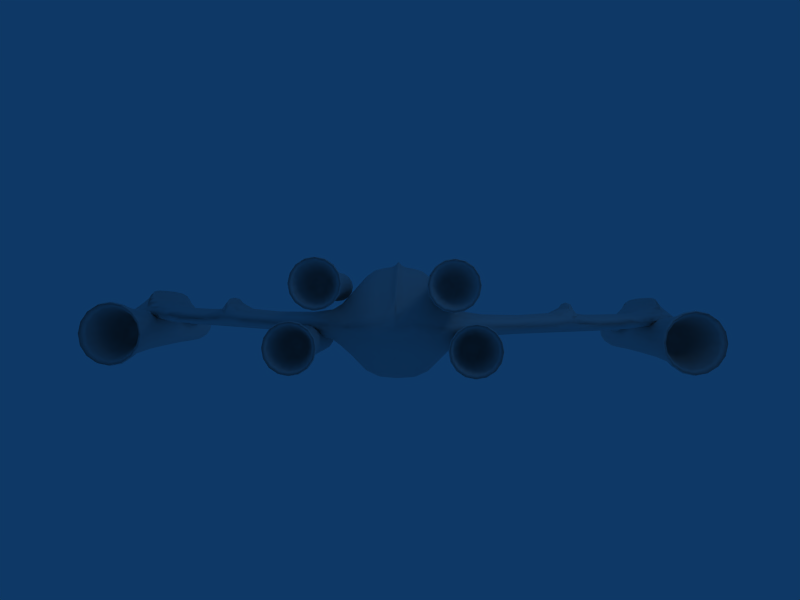 # Source: gleiter_D.blend  (saved by Blender 2.49.2; exported with 4.5.12 LTS)
import bpy
from mathutils import Matrix  # noqa: F401  (used for matrix-valued properties, if any)

bpy.ops.wm.read_factory_settings(use_empty=True)
scene = bpy.context.scene
scene.name = 'Scene'

# ---- collections
col_collection_1 = bpy.data.collections.new('Collection 1'); scene.collection.children.link(col_collection_1)
col_collection_2 = bpy.data.collections.new('Collection 2'); scene.collection.children.link(col_collection_2)
col_collection_2.hide_render = True
col_collection_2.hide_viewport = True

# ---- materials (node trees are filled in below, after node groups)
mat_material = bpy.data.materials.new('Material')
mat_material.alpha_threshold = 0.0
mat_material.roughness = 0.5
mat_material.line_color = (0.0, 0.0, 0.0, 1.0)

# ---- material node trees

# ---- world
world_world = bpy.data.worlds.new('World'); scene.world = world_world
world_world.color = (0.05656, 0.2208, 0.4)
world_world.use_sun_shadow = False
world_world.sun_shadow_jitter_overblur = 0.0
world_world.cycles.sampling_method = 'MANUAL'
world_world.cycles.sample_map_resolution = 256

# ---- cameras
cam_camera = bpy.data.cameras.new('Camera')
cam_camera.passepartout_alpha = 0.2
cam_camera.clip_end = 100.0
cam_camera.lens = 35.0
cam_camera.ortho_scale = 7.314
cam_camera.show_passepartout = False
cam_camera.show_safe_areas = True
cam_camera.dof.focus_distance = 0.0
cam_camera.dof.aperture_fstop = 128.0

# ---- lights
light_spot_004 = bpy.data.lights.new('Spot.004', 'POINT')
light_spot_004.transmission_factor = 0.0
light_spot_004.cutoff_distance = 30.0
light_spot_004.energy = 100.0
light_spot_004.shadow_buffer_clip_start = 1.001
light_spot_004.shadow_soft_size = 1.0
light_spot_004.shadow_maximum_resolution = 0.006
light_spot_004.use_absolute_resolution = True
light_spot_004.cycles.use_multiple_importance_sampling = False
light_spot_001 = bpy.data.lights.new('Spot.001', 'POINT')
light_spot_001.transmission_factor = 0.0
light_spot_001.cutoff_distance = 30.0
light_spot_001.energy = 100.0
light_spot_001.shadow_buffer_clip_start = 1.001
light_spot_001.shadow_soft_size = 1.0
light_spot_001.shadow_maximum_resolution = 0.006
light_spot_001.use_absolute_resolution = True
light_spot_001.cycles.use_multiple_importance_sampling = False
light_spot = bpy.data.lights.new('Spot', 'POINT')
light_spot.transmission_factor = 0.0
light_spot.cutoff_distance = 30.0
light_spot.energy = 100.0
light_spot.shadow_buffer_clip_start = 1.001
light_spot.shadow_soft_size = 1.0
light_spot.shadow_maximum_resolution = 0.006
light_spot.use_absolute_resolution = True
light_spot.cycles.use_multiple_importance_sampling = False
light_spot_003 = bpy.data.lights.new('Spot.003', 'POINT')
light_spot_003.transmission_factor = 0.0
light_spot_003.cutoff_distance = 30.0
light_spot_003.energy = 100.0
light_spot_003.shadow_buffer_clip_start = 1.001
light_spot_003.shadow_soft_size = 1.0
light_spot_003.shadow_maximum_resolution = 0.006
light_spot_003.use_absolute_resolution = True
light_spot_003.cycles.use_multiple_importance_sampling = False
light_spot_002 = bpy.data.lights.new('Spot.002', 'POINT')
light_spot_002.transmission_factor = 0.0
light_spot_002.cutoff_distance = 30.0
light_spot_002.energy = 100.0
light_spot_002.shadow_buffer_clip_start = 1.001
light_spot_002.shadow_soft_size = 1.0
light_spot_002.shadow_maximum_resolution = 0.006
light_spot_002.use_absolute_resolution = True
light_spot_002.cycles.use_multiple_importance_sampling = False

# ---- meshes
me_cube_006 = bpy.data.meshes.new('Cube.006')
me_cube_006.from_pydata([(1.596, -1.792, 0.6255), (1.687, -1.792, 0.4052), (1.596, -1.792, 0.185), (1.375, -1.792, 0.09378), (1.155, -1.792, 0.185), (1.064, -1.792, 0.4052), (1.155, -1.792, 0.6255), (1.375, -1.792, 0.7167), (1.375, -2.298, 0.6926), (1.172, -2.298, 0.6084), (1.088, -2.298, 0.4052), (1.172, -2.298, 0.2021), (1.375, -2.298, 0.1179), (1.579, -2.298, 0.2021), (1.663, -2.298, 0.4052), (1.579, -2.298, 0.6084), (1.584, -3.558, 0.6135), (1.67, -3.558, 0.4052), (1.584, -3.558, 0.197), (1.375, -3.558, 0.1108), (1.167, -3.558, 0.197), (1.081, -3.558, 0.4052), (1.167, -3.558, 0.6135), (1.375, -3.558, 0.6997), (1.375, -4.918, 0.7157), (1.156, -4.918, 0.6248), (1.065, -4.918, 0.4053), (1.156, -4.918, 0.1858), (1.375, -4.918, 0.0949), (1.595, -4.918, 0.1858), (1.686, -4.918, 0.4053), (1.595, -4.918, 0.6248), (1.717, -5.473, 0.7473), (1.859, -5.473, 0.4053), (1.717, -5.473, 0.0633), (1.375, -5.473, -0.07835), (1.033, -5.473, 0.0633), (0.8918, -5.473, 0.4053), (1.033, -5.473, 0.7473), (1.375, -5.473, 0.8889), (1.375, -5.448, 0.7758), (1.114, -5.448, 0.6672), (1.005, -5.448, 0.4053), (1.114, -5.448, 0.1433), (1.375, -5.448, 0.03482), (1.637, -5.448, 0.1433), (1.746, -5.448, 0.4053), (1.637, -5.448, 0.6672), (1.521, -4.533, 0.5508), (1.581, -4.533, 0.4053), (1.521, -4.533, 0.2598), (1.375, -4.533, 0.1995), (1.23, -4.533, 0.2598), (1.17, -4.533, 0.4053), (1.23, -4.533, 0.5508), (1.375, -4.533, 0.6111), (1.375, -4.533, 0.4053), (1.556, -1.417, 0.5862), (1.631, -1.417, 0.4052), (1.556, -1.417, 0.2243), (1.375, -1.417, 0.1494), (1.195, -1.417, 0.2243), (1.12, -1.417, 0.4052), (1.195, -1.417, 0.5862), (1.375, -1.417, 0.6611), (1.375, -1.207, 0.4001), (-1.278, -1.207, 0.4022), (-1.278, -1.417, 0.6632), (-1.459, -1.417, 0.5883), (-1.534, -1.417, 0.4074), (-1.459, -1.417, 0.2265), (-1.278, -1.417, 0.1515), (-1.097, -1.417, 0.2265), (-1.022, -1.417, 0.4074), (-1.097, -1.417, 0.5883), (-1.278, -4.533, 0.4074), (-1.278, -4.533, 0.6132), (-1.424, -4.533, 0.5529), (-1.484, -4.533, 0.4074), (-1.424, -4.533, 0.2619), (-1.278, -4.533, 0.2016), (-1.133, -4.533, 0.2619), (-1.072, -4.533, 0.4074), (-1.133, -4.533, 0.5529), (-1.016, -5.448, 0.6694), (-0.9076, -5.448, 0.4074), (-1.016, -5.448, 0.1455), (-1.278, -5.448, 0.03695), (-1.54, -5.448, 0.1455), (-1.649, -5.448, 0.4074), (-1.54, -5.448, 0.6694), (-1.278, -5.448, 0.7779), (-1.278, -5.473, 0.8911), (-1.62, -5.473, 0.7494), (-1.762, -5.473, 0.4074), (-1.62, -5.473, 0.06543), (-1.278, -5.473, -0.07623), (-0.9361, -5.473, 0.06543), (-0.7944, -5.473, 0.4074), (-0.9361, -5.473, 0.7494), (-1.059, -4.918, 0.6269), (-0.9677, -4.918, 0.4074), (-1.059, -4.918, 0.1879), (-1.278, -4.918, 0.09702), (-1.498, -4.918, 0.1879), (-1.588, -4.918, 0.4074), (-1.498, -4.918, 0.6269), (-1.278, -4.918, 0.7178), (-1.278, -3.558, 0.7019), (-1.486, -3.558, 0.6156), (-1.573, -3.558, 0.4074), (-1.486, -3.558, 0.1991), (-1.278, -3.558, 0.1129), (-1.07, -3.558, 0.1991), (-0.9836, -3.558, 0.4074), (-1.07, -3.558, 0.6156), (-1.075, -2.298, 0.6105), (-0.9908, -2.298, 0.4074), (-1.075, -2.298, 0.2042), (-1.278, -2.298, 0.1201), (-1.481, -2.298, 0.2042), (-1.565, -2.298, 0.4074), (-1.481, -2.298, 0.6105), (-1.278, -2.298, 0.6947), (-1.278, -1.792, 0.7188), (-1.498, -1.792, 0.6276), (-1.59, -1.792, 0.4074), (-1.498, -1.792, 0.1871), (-1.278, -1.792, 0.09591), (-1.058, -1.792, 0.1871), (-0.9666, -1.792, 0.4074), (-1.058, -1.792, 0.6276), (-0.7394, -1.53, 1.554), (-0.6482, -1.53, 1.334), (-0.7394, -1.53, 1.114), (-0.9597, -1.53, 1.022), (-1.18, -1.53, 1.114), (-1.271, -1.53, 1.334), (-1.18, -1.53, 1.554), (-0.9597, -1.53, 1.645), (-0.9597, -2.036, 1.621), (-1.163, -2.036, 1.537), (-1.247, -2.036, 1.334), (-1.163, -2.036, 1.131), (-0.9597, -2.036, 1.047), (-0.7565, -2.036, 1.131), (-0.6724, -2.036, 1.334), (-0.7565, -2.036, 1.537), (-0.7515, -3.296, 1.542), (-0.6652, -3.296, 1.334), (-0.7515, -3.296, 1.126), (-0.9597, -3.296, 1.039), (-1.168, -3.296, 1.126), (-1.254, -3.296, 1.334), (-1.168, -3.296, 1.542), (-0.9597, -3.296, 1.628), (-0.9597, -4.656, 1.644), (-1.179, -4.656, 1.553), (-1.27, -4.656, 1.334), (-1.179, -4.656, 1.114), (-0.9597, -4.656, 1.024), (-0.7402, -4.656, 1.114), (-0.6493, -4.656, 1.334), (-0.7402, -4.656, 1.553), (-0.6177, -5.21, 1.676), (-0.476, -5.21, 1.334), (-0.6177, -5.21, 0.9919), (-0.9597, -5.21, 0.8503), (-1.302, -5.21, 0.9919), (-1.443, -5.21, 1.334), (-1.302, -5.21, 1.676), (-0.9597, -5.21, 1.818), (-0.9597, -5.186, 1.704), (-1.222, -5.186, 1.596), (-1.33, -5.186, 1.334), (-1.222, -5.186, 1.072), (-0.9597, -5.186, 0.9635), (-0.6977, -5.186, 1.072), (-0.5892, -5.186, 1.334), (-0.6977, -5.186, 1.596), (-0.8142, -4.446, 1.479), (-0.7539, -4.446, 1.334), (-0.8142, -4.446, 1.188), (-0.9597, -4.446, 1.128), (-1.105, -4.446, 1.188), (-1.165, -4.446, 1.334), (-1.105, -4.446, 1.479), (-0.9597, -4.446, 1.54), (-0.9597, -4.271, 1.334), (-0.7788, -1.155, 1.515), (-0.7038, -1.155, 1.334), (-0.7788, -1.155, 1.153), (-0.9597, -1.155, 1.078), (-1.141, -1.155, 1.153), (-1.216, -1.155, 1.334), (-1.141, -1.155, 1.515), (-0.9597, -1.155, 1.59), (-0.9597, -0.9447, 1.329), (1.067, -0.9447, 1.329), (1.067, -1.155, 1.59), (0.8859, -1.155, 1.515), (0.811, -1.155, 1.334), (0.8859, -1.155, 1.153), (1.067, -1.155, 1.078), (1.248, -1.155, 1.153), (1.323, -1.155, 1.334), (1.248, -1.155, 1.515), (1.067, -4.271, 1.334), (1.067, -4.575, 1.54), (0.9213, -4.575, 1.479), (0.8611, -4.575, 1.334), (0.9213, -4.575, 1.188), (1.067, -4.575, 1.128), (1.212, -4.575, 1.188), (1.273, -4.575, 1.334), (1.212, -4.575, 1.479), (1.329, -5.186, 1.596), (1.437, -5.186, 1.334), (1.329, -5.186, 1.072), (1.067, -5.186, 0.9635), (0.8049, -5.186, 1.072), (0.6964, -5.186, 1.334), (0.8049, -5.186, 1.596), (1.067, -5.186, 1.704), (1.067, -5.21, 1.818), (0.7249, -5.21, 1.676), (0.5832, -5.21, 1.334), (0.7249, -5.21, 0.9919), (1.067, -5.21, 0.8503), (1.409, -5.21, 0.9919), (1.55, -5.21, 1.334), (1.409, -5.21, 1.676), (1.286, -4.656, 1.553), (1.377, -4.656, 1.334), (1.286, -4.656, 1.114), (1.067, -4.656, 1.024), (0.8474, -4.656, 1.114), (0.7565, -4.656, 1.334), (0.8474, -4.656, 1.553), (1.067, -4.656, 1.644), (1.067, -3.296, 1.628), (0.8586, -3.296, 1.542), (0.7724, -3.296, 1.334), (0.8586, -3.296, 1.126), (1.067, -3.296, 1.039), (1.275, -3.296, 1.126), (1.361, -3.296, 1.334), (1.275, -3.296, 1.542), (1.27, -2.036, 1.537), (1.354, -2.036, 1.334), (1.27, -2.036, 1.131), (1.067, -2.036, 1.047), (0.8637, -2.036, 1.131), (0.7795, -2.036, 1.334), (0.8637, -2.036, 1.537), (1.067, -2.036, 1.621), (1.067, -1.53, 1.645), (0.8466, -1.53, 1.554), (0.7554, -1.53, 1.334), (0.8466, -1.53, 1.114), (1.067, -1.53, 1.022), (1.287, -1.53, 1.114), (1.378, -1.53, 1.334), (1.287, -1.53, 1.554)], [], [(0, 7, 8, 15), (7, 6, 9, 8), (6, 5, 10, 9), (5, 4, 11, 10), (4, 3, 12, 11), (3, 2, 13, 12), (2, 1, 14, 13), (1, 0, 15, 14), (14, 15, 16, 17), (13, 14, 17, 18), (12, 13, 18, 19), (11, 12, 19, 20), (10, 11, 20, 21), (9, 10, 21, 22), (8, 9, 22, 23), (15, 8, 23, 16), (16, 23, 24, 31), (23, 22, 25, 24), (22, 21, 26, 25), (21, 20, 27, 26), (20, 19, 28, 27), (19, 18, 29, 28), (18, 17, 30, 29), (17, 16, 31, 30), (30, 31, 32, 33), (29, 30, 33, 34), (28, 29, 34, 35), (27, 28, 35, 36), (26, 27, 36, 37), (25, 26, 37, 38), (24, 25, 38, 39), (31, 24, 39, 32), (32, 39, 40, 47), (39, 38, 41, 40), (38, 37, 42, 41), (37, 36, 43, 42), (36, 35, 44, 43), (35, 34, 45, 44), (34, 33, 46, 45), (33, 32, 47, 46), (46, 47, 48, 49), (45, 46, 49, 50), (44, 45, 50, 51), (43, 44, 51, 52), (42, 43, 52, 53), (41, 42, 53, 54), (40, 41, 54, 55), (47, 40, 55, 48), (56, 49, 48), (56, 50, 49), (56, 51, 50), (56, 52, 51), (56, 53, 52), (56, 54, 53), (56, 55, 54), (56, 48, 55), (0, 1, 58, 57), (1, 2, 59, 58), (2, 3, 60, 59), (3, 4, 61, 60), (4, 5, 62, 61), (5, 6, 63, 62), (6, 7, 64, 63), (7, 0, 57, 64), (57, 58, 65), (58, 59, 65), (59, 60, 65), (60, 61, 65), (61, 62, 65), (62, 63, 65), (63, 64, 65), (64, 57, 65), (67, 74, 66), (68, 67, 66), (69, 68, 66), (70, 69, 66), (71, 70, 66), (72, 71, 66), (73, 72, 66), (74, 73, 66), (124, 131, 74, 67), (125, 124, 67, 68), (126, 125, 68, 69), (127, 126, 69, 70), (128, 127, 70, 71), (129, 128, 71, 72), (130, 129, 72, 73), (131, 130, 73, 74), (75, 83, 76), (75, 76, 77), (75, 77, 78), (75, 78, 79), (75, 79, 80), (75, 80, 81), (75, 81, 82), (75, 82, 83), (84, 91, 76, 83), (91, 90, 77, 76), (90, 89, 78, 77), (89, 88, 79, 78), (88, 87, 80, 79), (87, 86, 81, 80), (86, 85, 82, 81), (85, 84, 83, 82), (98, 99, 84, 85), (97, 98, 85, 86), (96, 97, 86, 87), (95, 96, 87, 88), (94, 95, 88, 89), (93, 94, 89, 90), (92, 93, 90, 91), (99, 92, 91, 84), (100, 107, 92, 99), (107, 106, 93, 92), (106, 105, 94, 93), (105, 104, 95, 94), (104, 103, 96, 95), (103, 102, 97, 96), (102, 101, 98, 97), (101, 100, 99, 98), (114, 115, 100, 101), (113, 114, 101, 102), (112, 113, 102, 103), (111, 112, 103, 104), (110, 111, 104, 105), (109, 110, 105, 106), (108, 109, 106, 107), (115, 108, 107, 100), (116, 123, 108, 115), (123, 122, 109, 108), (122, 121, 110, 109), (121, 120, 111, 110), (120, 119, 112, 111), (119, 118, 113, 112), (118, 117, 114, 113), (117, 116, 115, 114), (130, 131, 116, 117), (129, 130, 117, 118), (128, 129, 118, 119), (127, 128, 119, 120), (126, 127, 120, 121), (125, 126, 121, 122), (124, 125, 122, 123), (131, 124, 123, 116), (132, 139, 140, 147), (139, 138, 141, 140), (138, 137, 142, 141), (137, 136, 143, 142), (136, 135, 144, 143), (135, 134, 145, 144), (134, 133, 146, 145), (133, 132, 147, 146), (146, 147, 148, 149), (145, 146, 149, 150), (144, 145, 150, 151), (143, 144, 151, 152), (142, 143, 152, 153), (141, 142, 153, 154), (140, 141, 154, 155), (147, 140, 155, 148), (148, 155, 156, 163), (155, 154, 157, 156), (154, 153, 158, 157), (153, 152, 159, 158), (152, 151, 160, 159), (151, 150, 161, 160), (150, 149, 162, 161), (149, 148, 163, 162), (162, 163, 164, 165), (161, 162, 165, 166), (160, 161, 166, 167), (159, 160, 167, 168), (158, 159, 168, 169), (157, 158, 169, 170), (156, 157, 170, 171), (163, 156, 171, 164), (164, 171, 172, 179), (171, 170, 173, 172), (170, 169, 174, 173), (169, 168, 175, 174), (168, 167, 176, 175), (167, 166, 177, 176), (166, 165, 178, 177), (165, 164, 179, 178), (178, 179, 180, 181), (177, 178, 181, 182), (176, 177, 182, 183), (175, 176, 183, 184), (174, 175, 184, 185), (173, 174, 185, 186), (172, 173, 186, 187), (179, 172, 187, 180), (188, 181, 180), (188, 182, 181), (188, 183, 182), (188, 184, 183), (188, 185, 184), (188, 186, 185), (188, 187, 186), (188, 180, 187), (132, 133, 190, 189), (133, 134, 191, 190), (134, 135, 192, 191), (135, 136, 193, 192), (136, 137, 194, 193), (137, 138, 195, 194), (138, 139, 196, 195), (139, 132, 189, 196), (189, 190, 197), (190, 191, 197), (191, 192, 197), (192, 193, 197), (193, 194, 197), (194, 195, 197), (195, 196, 197), (196, 189, 197), (199, 206, 198), (200, 199, 198), (201, 200, 198), (202, 201, 198), (203, 202, 198), (204, 203, 198), (205, 204, 198), (206, 205, 198), (256, 263, 206, 199), (257, 256, 199, 200), (258, 257, 200, 201), (259, 258, 201, 202), (260, 259, 202, 203), (261, 260, 203, 204), (262, 261, 204, 205), (263, 262, 205, 206), (207, 215, 208), (207, 208, 209), (207, 209, 210), (207, 210, 211), (207, 211, 212), (207, 212, 213), (207, 213, 214), (207, 214, 215), (216, 223, 208, 215), (223, 222, 209, 208), (222, 221, 210, 209), (221, 220, 211, 210), (220, 219, 212, 211), (219, 218, 213, 212), (218, 217, 214, 213), (217, 216, 215, 214), (230, 231, 216, 217), (229, 230, 217, 218), (228, 229, 218, 219), (227, 228, 219, 220), (226, 227, 220, 221), (225, 226, 221, 222), (224, 225, 222, 223), (231, 224, 223, 216), (232, 239, 224, 231), (239, 238, 225, 224), (238, 237, 226, 225), (237, 236, 227, 226), (236, 235, 228, 227), (235, 234, 229, 228), (234, 233, 230, 229), (233, 232, 231, 230), (246, 247, 232, 233), (245, 246, 233, 234), (244, 245, 234, 235), (243, 244, 235, 236), (242, 243, 236, 237), (241, 242, 237, 238), (240, 241, 238, 239), (247, 240, 239, 232), (248, 255, 240, 247), (255, 254, 241, 240), (254, 253, 242, 241), (253, 252, 243, 242), (252, 251, 244, 243), (251, 250, 245, 244), (250, 249, 246, 245), (249, 248, 247, 246), (262, 263, 248, 249), (261, 262, 249, 250), (260, 261, 250, 251), (259, 260, 251, 252), (258, 259, 252, 253), (257, 258, 253, 254), (256, 257, 254, 255), (263, 256, 255, 248)])
me_cube_006.polygons.foreach_set('use_smooth', [True] * 288)
me_cube_006.use_remesh_preserve_volume = False
me_cube_006.use_remesh_preserve_attributes = False
me_cube_006.use_mirror_vertex_groups = False
me_cube_006.update()
me_cube_005 = bpy.data.meshes.new('Cube.005')
me_cube_005.from_pydata([(1.0, 1.0, -1.0), (1.0, -1.663, -1.0), (-1.0, -1.663, -1.0), (-1.0, 1.0, -1.0), (1.0, 1.0, 1.0), (1.0, -1.663, 1.0), (-1.0, -1.663, 1.0), (-1.0, 1.0, 1.0), (-1.444, -1.316, -0.5447), (-1.444, -1.316, 0.4545), (-1.444, 0.6525, 0.4545), (-1.444, 0.6525, -0.5447), (1.444, 0.6525, -0.5447), (1.444, 0.6525, 0.4545), (1.444, -1.316, 0.4545), (1.444, -1.316, -0.5447), (0.6525, 0.6525, 1.444), (-0.6525, 0.6525, 1.444), (-0.6525, -0.6525, 1.444), (0.6525, -0.6525, 1.444), (0.6972, 0.6525, -1.444), (0.6972, -0.6525, -1.444), (-0.6972, -0.6525, -1.444), (-0.6972, 0.6525, -1.444), (1.734, 0.6525, -0.2649), (1.734, 0.6525, 0.2649), (1.734, -1.963, 0.2649), (1.734, -1.963, -0.2649), (-1.734, -1.963, -0.2649), (-1.734, -1.963, 0.2649), (-1.734, 0.6525, 0.2649), (-1.734, 0.6525, -0.2649), (-4.298, 0.03828, -0.2649), (-4.576, 0.03828, 0.2649), (-4.576, 3.122, 0.2649), (-4.298, 3.122, -0.2649), (4.298, 3.122, -0.2649), (4.576, 3.122, 0.2649), (4.576, 0.03828, 0.2649), (4.298, 0.03828, -0.2649), (8.507, 9.384, -0.2649), (8.507, 9.384, 0.2649), (8.507, 7.153, 0.2649), (8.507, 7.153, -0.2649), (-8.507, 7.153, -0.2649), (-8.507, 7.153, 0.2649), (-8.507, 9.384, 0.2649), (-8.507, 9.384, -0.2649), (-9.594, 7.153, -0.2649), (-9.594, 7.153, 0.2649), (-9.594, 9.384, 0.2649), (-9.594, 9.384, -0.2649), (9.594, 9.384, -0.2649), (9.594, 9.384, 0.2649), (9.594, 7.153, 0.2649), (9.594, 7.153, -0.2649), (0.6972, 2.075, -1.444), (-0.6972, 2.075, -1.444), (-1.0, 2.075, -1.0), (1.0, 2.075, -1.0), (1.0, 2.075, 1.0), (0.6525, 2.075, 1.444), (-0.6525, 2.075, 1.444), (-1.0, 2.075, 1.0), (1.444, 2.075, -0.5447), (1.444, 2.075, 0.4545), (-1.444, 2.075, 0.4545), (-1.444, 2.075, -0.5447), (1.444, 2.075, -0.24), (-1.444, 2.075, -0.24), (1.0, 2.075, -0.24), (-1.0, 2.075, -0.24), (-1.0, 2.075, -0.495), (1.0, 2.075, -0.495), (-1.631, 2.784, -0.495), (1.631, 2.784, -0.495), (-1.656, 2.784, -0.5204), (1.656, 2.784, -0.5204), (-1.147, 2.075, -1.056), (1.147, 2.075, -1.056), (1.656, 5.314, -0.5204), (1.147, 5.314, -1.056), (-1.656, 5.314, -0.5204), (-1.147, 5.314, -1.056), (1.656, 5.314, -0.3734), (-1.656, 5.314, -0.3734), (1.147, 5.314, -0.3734), (-1.147, 5.314, -0.3734), (1.147, 12.98, -0.3734), (-1.147, 12.98, -0.3734), (-1.541, 12.98, -0.3753), (1.541, 12.98, -0.3753), (-1.541, 12.98, -0.5185), (1.541, 12.98, -0.5185), (1.147, 12.98, -1.056), (-1.147, 12.98, -1.056), (0.8306, 16.61, -1.056), (1.2, 16.61, -0.5204), (-1.2, 16.61, -0.5204), (-0.8306, 16.61, -1.056), (1.2, 16.61, -0.3734), (-1.2, 16.61, -0.3734), (0.8306, 16.61, -0.3734), (-0.8306, 16.61, -0.3734), (0.4904, 19.12, -0.3707), (-0.4904, 19.12, -0.3707), (-0.7082, 18.3, -0.3707), (0.7082, 18.3, -0.3707), (-0.7082, 18.3, -0.4987), (0.7082, 18.3, -0.4987), (-0.4904, 17.76, -0.8247), (0.4904, 17.76, -0.8247), (6.148, 6.253, 0.2649), (6.148, 6.253, -0.2649), (7.192, 2.364, 0.2649), (7.192, 2.364, -0.2649), (-7.192, 2.364, 0.2649), (-7.192, 2.364, -0.2649), (-6.148, 6.253, 0.2649), (-6.148, 6.253, -0.2649), (0.7588, 18.3, -0.3707), (0.7588, 18.3, -0.4987), (1.285, 16.61, -0.5204), (-1.285, 16.61, -0.5204), (-0.7588, 18.3, -0.4987), (-0.7588, 18.3, -0.3707), (1.285, 16.61, -0.3734), (-1.285, 16.61, -0.3734), (-1.651, 12.98, -0.3753), (1.651, 12.98, -0.3753), (-1.651, 12.98, -0.5185), (1.651, 12.98, -0.5185), (1.774, 5.314, -0.5204), (-1.774, 5.314, -0.5204), (1.774, 5.314, -0.3734), (-1.774, 5.314, -0.3734), (-1.748, 2.784, -0.495), (1.748, 2.784, -0.495), (-1.774, 2.784, -0.5204), (1.774, 2.784, -0.5204), (9.327, 12.64, 0.1762), (9.327, 12.64, -0.1762), (-9.327, 12.64, -0.1762), (-9.327, 12.64, 0.1762), (-8.791, 12.64, -0.1762), (-8.791, 12.64, 0.1762), (8.791, 12.64, 0.1762), (8.791, 12.64, -0.1762), (-10.03, 9.384, -0.5718), (-9.753, 12.64, -0.4832), (-10.19, 12.64, -0.5254), (-10.48, 9.384, -0.4367), (10.48, 9.384, -0.4367), (10.19, 12.64, -0.5254), (9.753, 12.64, -0.4832), (10.03, 9.384, -0.5718), (10.03, 7.153, -0.5718), (10.48, 7.153, -0.4367), (-10.03, 7.153, -0.5718), (-10.48, 7.153, -0.4367), (-10.03, 7.156, -1.123), (-10.48, 7.156, -0.9877), (-10.48, 9.387, -0.9877), (-10.03, 9.387, -1.123), (10.48, 9.387, -0.9877), (10.48, 7.156, -0.9877), (10.03, 7.156, -1.123), (10.03, 9.387, -1.123), (9.753, 12.65, -1.034), (10.19, 12.65, -1.076), (-10.19, 12.65, -1.076), (-9.753, 12.65, -1.034), (8.383, 13.0, -0.2782), (8.383, 13.0, -0.7076), (-8.383, 13.0, -0.7077), (-8.383, 13.0, -0.2782), (-8.112, 9.028, -0.1702), (-8.112, 9.028, -0.8157), (8.112, 9.028, -0.1702), (8.112, 9.028, -0.8157), (-1.186, -2.899, 0.08254), (-1.186, -2.899, -0.08254), (1.186, -2.899, -0.08254), (1.186, -2.899, 0.08254), (0.9873, -2.899, -0.1416), (0.9873, -2.899, 0.1416), (-0.9873, -2.899, 0.1416), (-0.9873, -2.899, -0.1416), (-0.6836, -3.137, 0.3116), (0.6836, -3.137, 0.3116), (-0.6836, -3.137, -0.3116), (0.6836, -3.137, -0.3116), (-9.132, 12.65, 0.4211), (-8.978, 12.65, 0.4211), (-8.943, 9.389, 0.5097), (-9.162, 9.389, 0.5097), (8.943, 9.389, 0.5097), (9.046, 12.65, 0.4211), (9.132, 12.65, 0.4211), (9.162, 9.389, 0.5097), (9.069, 7.158, 0.5097), (8.942, 7.158, 0.5097), (-9.069, 7.158, 0.5097), (-8.942, 7.158, 0.5097), (8.953, 8.793, 0.8148), (8.953, 7.762, 0.8148), (-8.953, 8.793, 0.8148), (-8.953, 7.762, 0.8148), (-9.06, 7.762, 0.8148), (-9.152, 8.793, 0.8148), (9.06, 7.762, 0.8148), (9.152, 8.793, 0.8148), (9.126, 11.78, 0.75), (9.051, 11.78, 0.75), (-9.126, 11.78, 0.75), (-8.982, 11.78, 0.75), (0.09373, -1.663, 1.0), (-0.09373, -1.663, 1.0), (0.09373, 0.6525, 1.444), (-0.09373, 0.6525, 1.444), (0.09373, 2.075, 1.444), (-0.09373, 2.075, 1.444), (-0.09373, -3.137, 0.3116), (0.09373, -3.137, 0.3116), (-0.09373, -0.6525, 1.444), (0.09373, -0.6525, 1.444), (0.02922, -0.6638, 1.603), (-0.02922, -0.6638, 1.603), (0.02922, -2.898, 0.5839), (-0.02922, -2.898, 0.5839), (-0.02922, 1.789, 1.603), (0.02922, 1.789, 1.603), (-0.02922, 0.51, 1.603), (0.02922, 0.51, 1.603), (-0.02922, -1.573, 1.203), (0.02922, -1.573, 1.203), (-10.56, 10.13, -0.8823), (-10.4, 11.9, -0.9306), (-10.4, 11.9, -0.6308), (10.56, 10.13, -0.8823), (10.4, 11.9, -0.9306), (10.4, 11.9, -0.6308), (10.63, 7.664, -0.8621), (10.63, 7.662, -0.5623), (-10.63, 7.664, -0.8621), (-10.63, 7.662, -0.5623), (-10.56, 10.13, -0.5825), (10.56, 10.13, -0.5825), (-11.41, 10.13, -0.6844), (-11.24, 11.9, -0.7018), (11.41, 10.13, -0.6844), (11.24, 11.9, -0.7018), (11.49, 7.662, -0.6772), (-11.49, 7.662, -0.6772), (-11.49, 7.664, -0.7851), (-11.41, 10.13, -0.7924), (11.49, 7.664, -0.7851), (11.41, 10.13, -0.7924), (11.24, 11.9, -0.8097), (-11.24, 11.9, -0.8097), (4.811, 3.51, 0.2649), (5.879, 5.21, 0.2649), (4.811, 0.8134, 0.2649), (5.879, 1.589, 0.2649), (-4.811, 0.8134, 0.2649), (-5.879, 1.589, 0.2649), (-4.811, 3.51, 0.2649), (-5.879, 5.21, 0.2649), (-4.759, 1.206, 0.6292), (-4.759, 2.902, 0.6292), (4.759, 2.902, 0.6292), (4.759, 1.206, 0.6292), (-4.628, 2.658, 0.6292), (-4.628, 0.7182, 0.6292), (4.628, 0.7182, 0.6292), (4.628, 2.658, 0.6292)], [], [(7, 10, 9, 6), (2, 8, 11, 3), (5, 14, 13, 4), (0, 12, 15, 1), (6, 18, 17, 7), (4, 16, 19, 5), (20, 0, 1, 21), (2, 22, 21, 1), (3, 23, 22, 2), (13, 25, 24, 12), (14, 26, 25, 13), (12, 24, 27, 15), (10, 30, 29, 9), (11, 31, 30, 10), (8, 28, 31, 11), (29, 33, 32, 28), (30, 34, 33, 29), (31, 35, 34, 30), (28, 32, 35, 31), (25, 37, 36, 24), (26, 38, 37, 25), (27, 39, 38, 26), (24, 36, 39, 27), (45, 49, 48, 44), (44, 48, 51, 47), (43, 55, 54, 42), (40, 52, 55, 43), (20, 23, 57, 56), (23, 3, 58, 57), (0, 20, 56, 59), (16, 4, 60, 61), (7, 17, 62, 63), (12, 0, 59, 64), (4, 13, 65, 60), (3, 11, 67, 58), (10, 7, 63, 66), (59, 56, 57, 58), (68, 13, 12), (64, 68, 12), (68, 65, 13), (69, 11, 10), (66, 69, 10), (69, 67, 11), (70, 60, 65, 68), (69, 66, 63, 71), (60, 70, 71, 63), (71, 70, 73, 72), (69, 71, 72, 74), (70, 68, 75, 73), (67, 69, 74, 76), (68, 64, 77, 75), (59, 58, 78, 79), (58, 67, 76, 78), (64, 59, 79, 77), (77, 79, 81, 80), (78, 76, 82, 83), (79, 78, 83, 81), (73, 75, 84, 86), (74, 72, 87, 85), (72, 73, 86, 87), (87, 86, 88, 89), (85, 87, 89, 90), (86, 84, 91, 88), (81, 83, 95, 94), (83, 82, 92, 95), (80, 81, 94, 93), (93, 94, 96, 97), (95, 92, 98, 99), (94, 95, 99, 96), (88, 91, 100, 102), (90, 89, 103, 101), (89, 88, 102, 103), (103, 102, 104, 105), (101, 103, 105, 106), (102, 100, 107, 104), (96, 99, 110, 111), (99, 98, 108, 110), (97, 96, 111, 109), (104, 111, 110, 105), (108, 106, 105, 110), (111, 104, 107, 109), (112, 41, 40, 113), (114, 42, 41, 112), (115, 43, 42, 114), (36, 113, 115, 39), (113, 40, 43, 115), (116, 45, 44, 117), (118, 46, 45, 116), (119, 47, 46, 118), (32, 117, 119, 35), (117, 44, 47, 119), (109, 107, 120, 121), (97, 109, 121, 122), (108, 98, 123, 124), (106, 108, 124, 125), (107, 100, 126, 120), (101, 106, 125, 127), (90, 101, 127, 128), (100, 91, 129, 126), (98, 92, 130, 123), (93, 97, 122, 131), (80, 93, 131, 132), (92, 82, 133, 130), (91, 84, 134, 129), (85, 90, 128, 135), (74, 85, 135, 136), (84, 75, 137, 134), (82, 76, 138, 133), (77, 80, 132, 139), (75, 77, 139, 137), (76, 74, 136, 138), (126, 122, 121, 120), (123, 127, 125, 124), (130, 128, 127, 123), (129, 131, 122, 126), (134, 132, 131, 129), (133, 135, 128, 130), (138, 136, 135, 133), (137, 139, 132, 134), (52, 40, 147, 141), (47, 51, 142, 144), (144, 142, 143, 145), (146, 140, 141, 147), (142, 51, 148, 149), (143, 142, 149, 150), (50, 143, 150, 151), (140, 53, 152, 153), (141, 140, 153, 154), (52, 141, 154, 155), (55, 52, 155, 156), (54, 55, 156, 157), (53, 54, 157, 152), (51, 48, 158, 148), (49, 50, 151, 159), (48, 49, 159, 158), (158, 159, 161, 160), (148, 158, 160, 163), (157, 156, 166, 165), (156, 155, 167, 166), (155, 154, 168, 167), (154, 153, 169, 168), (150, 149, 171, 170), (149, 148, 163, 171), (160, 161, 162, 163), (167, 164, 165, 166), (164, 167, 168, 169), (163, 162, 170, 171), (146, 147, 173, 172), (144, 145, 175, 174), (145, 46, 176, 175), (47, 144, 174, 177), (41, 146, 172, 178), (147, 40, 179, 173), (46, 47, 177, 176), (40, 41, 178, 179), (179, 178, 172, 173), (176, 177, 174, 175), (28, 8, 187, 181), (29, 28, 181, 180), (9, 29, 180, 186), (27, 26, 183, 182), (15, 27, 182, 184), (26, 14, 185, 183), (1, 15, 184, 191), (14, 5, 189, 185), (8, 2, 190, 187), (6, 9, 186, 188), (2, 1, 191, 190), (188, 186, 187, 190), (191, 184, 185, 189), (184, 182, 183, 185), (186, 180, 181, 187), (145, 143, 192, 193), (46, 145, 193, 194), (143, 50, 195, 192), (146, 41, 196, 197), (140, 146, 197, 198), (53, 140, 198, 199), (54, 53, 199, 200), (42, 54, 200, 201), (50, 49, 202, 195), (49, 45, 203, 202), (45, 46, 194, 203), (41, 42, 201, 196), (196, 201, 205, 204), (203, 194, 206, 207), (202, 203, 207, 208), (195, 202, 208, 209), (201, 200, 210, 205), (200, 199, 211, 210), (199, 198, 212, 211), (198, 197, 213, 212), (197, 196, 204, 213), (192, 195, 209, 214), (194, 193, 215, 206), (193, 192, 214, 215), (206, 209, 208, 207), (205, 210, 211, 204), (204, 211, 212, 213), (209, 206, 215, 214), (17, 219, 221, 62), (218, 16, 61, 220), (221, 220, 60, 63), (62, 221, 63), (220, 61, 60), (5, 216, 223, 189), (217, 6, 188, 222), (223, 222, 190, 191), (189, 223, 191), (222, 188, 190), (19, 225, 216, 5), (224, 18, 6, 217), (16, 218, 225, 19), (219, 17, 18, 224), (219, 224, 227, 232), (225, 218, 233, 226), (224, 217, 234, 227), (216, 225, 226, 235), (217, 222, 229, 234), (223, 216, 235, 228), (218, 220, 231, 233), (221, 219, 232, 230), (222, 223, 228, 229), (220, 221, 230, 231), (232, 233, 231, 230), (235, 234, 229, 228), (226, 227, 234, 235), (233, 232, 227, 226), (20, 21, 22, 23), (170, 162, 236, 237), (150, 170, 237, 238), (164, 169, 240, 239), (169, 153, 241, 240), (165, 164, 239, 242), (157, 165, 242, 243), (162, 161, 244, 236), (161, 159, 245, 244), (159, 151, 246, 245), (152, 157, 243, 247), (153, 152, 247, 241), (151, 150, 238, 246), (246, 238, 249, 248), (241, 247, 250, 251), (247, 243, 252, 250), (245, 246, 248, 253), (244, 245, 253, 254), (236, 244, 254, 255), (243, 242, 256, 252), (242, 239, 257, 256), (240, 241, 251, 258), (239, 240, 258, 257), (238, 237, 259, 249), (237, 236, 255, 259), (253, 248, 255, 254), (250, 252, 256, 257), (251, 250, 257, 258), (248, 249, 259, 255), (260, 261, 113, 36), (37, 260, 36), (261, 112, 113), (262, 263, 261, 260), (263, 114, 112, 261), (263, 262, 39, 115), (114, 263, 115), (262, 38, 39), (264, 265, 117, 32), (33, 264, 32), (265, 116, 117), (266, 267, 265, 264), (267, 118, 116, 265), (267, 266, 35, 119), (118, 267, 119), (266, 34, 35), (266, 264, 268, 269), (262, 260, 270, 271), (34, 266, 269, 272), (264, 33, 273, 268), (38, 262, 271, 274), (260, 37, 275, 270), (37, 38, 274, 275), (33, 34, 272, 273), (272, 269, 268, 273), (274, 271, 270, 275)])
me_cube_005.polygons.foreach_set('use_smooth', [True] * 283)
me_cube_005.use_remesh_preserve_volume = False
me_cube_005.use_remesh_preserve_attributes = False
me_cube_005.use_mirror_vertex_groups = False
me_cube_005.update()
me_cube_002 = bpy.data.meshes.new('Cube.002')
me_cube_002.from_pydata([(-3.334, 2.768, 0.6735), (-3.242, 2.768, 0.4532), (-3.334, 2.768, 0.233), (-3.554, 2.768, 0.1418), (-3.774, 2.768, 0.233), (-3.865, 2.768, 0.4532), (-3.774, 2.768, 0.6735), (-3.554, 2.768, 0.7647), (-3.554, 2.263, 0.7406), (-3.757, 2.263, 0.6564), (-3.841, 2.263, 0.4532), (-3.757, 2.263, 0.2501), (-3.554, 2.263, 0.1659), (-3.351, 2.263, 0.2501), (-3.266, 2.263, 0.4532), (-3.351, 2.263, 0.6564), (-3.346, 1.002, 0.6615), (-3.259, 1.002, 0.4532), (-3.346, 1.002, 0.245), (-3.554, 1.002, 0.1588), (-3.762, 1.002, 0.245), (-3.848, 1.002, 0.4532), (-3.762, 1.002, 0.6615), (-3.554, 1.002, 0.7477), (-3.554, -0.3574, 0.7637), (-3.773, -0.3574, 0.6728), (-3.864, -0.3574, 0.4533), (-3.773, -0.3574, 0.2338), (-3.554, -0.3574, 0.1429), (-3.334, -0.3574, 0.2338), (-3.243, -0.3574, 0.4533), (-3.334, -0.3574, 0.6728), (-3.212, -0.9122, 0.7953), (-3.07, -0.9122, 0.4533), (-3.212, -0.9122, 0.1113), (-3.554, -0.9122, -0.03036), (-3.896, -0.9122, 0.1113), (-4.037, -0.9122, 0.4533), (-3.896, -0.9122, 0.7953), (-3.554, -0.9122, 0.9369), (-3.554, -0.888, 0.8237), (-3.816, -0.888, 0.7152), (-3.924, -0.888, 0.4533), (-3.816, -0.888, 0.1913), (-3.554, -0.888, 0.08281), (-3.292, -0.888, 0.1913), (-3.183, -0.888, 0.4533), (-3.292, -0.888, 0.7152), (-3.408, 0.02729, 0.5988), (-3.348, 0.02729, 0.4533), (-3.408, 0.02729, 0.3078), (-3.554, 0.02729, 0.2475), (-3.699, 0.02729, 0.3078), (-3.76, 0.02729, 0.4533), (-3.699, 0.02729, 0.5988), (-3.554, 0.02729, 0.6591), (-3.554, 0.02729, 0.4533), (-3.373, 3.143, 0.6342), (-3.298, 3.143, 0.4532), (-3.373, 3.143, 0.2723), (-3.554, 3.143, 0.1974), (-3.735, 3.143, 0.2723), (-3.81, 3.143, 0.4532), (-3.735, 3.143, 0.6342), (-3.554, 3.143, 0.7091), (-3.554, 3.354, 0.4481), (3.579, 3.354, 0.4481), (3.579, 3.143, 0.7091), (3.399, 3.143, 0.6342), (3.324, 3.143, 0.4532), (3.399, 3.143, 0.2723), (3.579, 3.143, 0.1974), (3.76, 3.143, 0.2723), (3.835, 3.143, 0.4532), (3.76, 3.143, 0.6342), (3.579, 0.02729, 0.4533), (3.579, 0.02729, 0.6591), (3.434, 0.02729, 0.5988), (3.374, 0.02729, 0.4533), (3.434, 0.02729, 0.3078), (3.579, 0.02729, 0.2475), (3.725, 0.02729, 0.3078), (3.785, 0.02729, 0.4533), (3.725, 0.02729, 0.5988), (3.841, -0.888, 0.7152), (3.95, -0.888, 0.4533), (3.841, -0.888, 0.1913), (3.579, -0.888, 0.08281), (3.317, -0.888, 0.1913), (3.209, -0.888, 0.4533), (3.317, -0.888, 0.7152), (3.579, -0.888, 0.8237), (3.579, -0.9122, 0.9369), (3.237, -0.9122, 0.7953), (3.096, -0.9122, 0.4533), (3.237, -0.9122, 0.1113), (3.579, -0.9122, -0.03036), (3.921, -0.9122, 0.1113), (4.063, -0.9122, 0.4533), (3.921, -0.9122, 0.7953), (3.799, -0.3574, 0.6728), (3.89, -0.3574, 0.4533), (3.799, -0.3574, 0.2338), (3.579, -0.3574, 0.1429), (3.36, -0.3574, 0.2338), (3.269, -0.3574, 0.4533), (3.36, -0.3574, 0.6728), (3.579, -0.3574, 0.7637), (3.579, 1.002, 0.7477), (3.371, 1.002, 0.6615), (3.285, 1.002, 0.4532), (3.371, 1.002, 0.245), (3.579, 1.002, 0.1588), (3.788, 1.002, 0.245), (3.874, 1.002, 0.4532), (3.788, 1.002, 0.6615), (3.783, 2.263, 0.6564), (3.867, 2.263, 0.4532), (3.783, 2.263, 0.2501), (3.579, 2.263, 0.1659), (3.376, 2.263, 0.2501), (3.292, 2.263, 0.4532), (3.376, 2.263, 0.6564), (3.579, 2.263, 0.7406), (3.579, 2.768, 0.7647), (3.359, 2.768, 0.6735), (3.268, 2.768, 0.4532), (3.359, 2.768, 0.233), (3.579, 2.768, 0.1418), (3.8, 2.768, 0.233), (3.891, 2.768, 0.4532), (3.8, 2.768, 0.6735)], [], [(0, 7, 8, 15), (7, 6, 9, 8), (6, 5, 10, 9), (5, 4, 11, 10), (4, 3, 12, 11), (3, 2, 13, 12), (2, 1, 14, 13), (1, 0, 15, 14), (14, 15, 16, 17), (13, 14, 17, 18), (12, 13, 18, 19), (11, 12, 19, 20), (10, 11, 20, 21), (9, 10, 21, 22), (8, 9, 22, 23), (15, 8, 23, 16), (16, 23, 24, 31), (23, 22, 25, 24), (22, 21, 26, 25), (21, 20, 27, 26), (20, 19, 28, 27), (19, 18, 29, 28), (18, 17, 30, 29), (17, 16, 31, 30), (30, 31, 32, 33), (29, 30, 33, 34), (28, 29, 34, 35), (27, 28, 35, 36), (26, 27, 36, 37), (25, 26, 37, 38), (24, 25, 38, 39), (31, 24, 39, 32), (32, 39, 40, 47), (39, 38, 41, 40), (38, 37, 42, 41), (37, 36, 43, 42), (36, 35, 44, 43), (35, 34, 45, 44), (34, 33, 46, 45), (33, 32, 47, 46), (46, 47, 48, 49), (45, 46, 49, 50), (44, 45, 50, 51), (43, 44, 51, 52), (42, 43, 52, 53), (41, 42, 53, 54), (40, 41, 54, 55), (47, 40, 55, 48), (56, 49, 48), (56, 50, 49), (56, 51, 50), (56, 52, 51), (56, 53, 52), (56, 54, 53), (56, 55, 54), (56, 48, 55), (0, 1, 58, 57), (1, 2, 59, 58), (2, 3, 60, 59), (3, 4, 61, 60), (4, 5, 62, 61), (5, 6, 63, 62), (6, 7, 64, 63), (7, 0, 57, 64), (57, 58, 65), (58, 59, 65), (59, 60, 65), (60, 61, 65), (61, 62, 65), (62, 63, 65), (63, 64, 65), (64, 57, 65), (67, 74, 66), (68, 67, 66), (69, 68, 66), (70, 69, 66), (71, 70, 66), (72, 71, 66), (73, 72, 66), (74, 73, 66), (124, 131, 74, 67), (125, 124, 67, 68), (126, 125, 68, 69), (127, 126, 69, 70), (128, 127, 70, 71), (129, 128, 71, 72), (130, 129, 72, 73), (131, 130, 73, 74), (75, 83, 76), (75, 76, 77), (75, 77, 78), (75, 78, 79), (75, 79, 80), (75, 80, 81), (75, 81, 82), (75, 82, 83), (84, 91, 76, 83), (91, 90, 77, 76), (90, 89, 78, 77), (89, 88, 79, 78), (88, 87, 80, 79), (87, 86, 81, 80), (86, 85, 82, 81), (85, 84, 83, 82), (98, 99, 84, 85), (97, 98, 85, 86), (96, 97, 86, 87), (95, 96, 87, 88), (94, 95, 88, 89), (93, 94, 89, 90), (92, 93, 90, 91), (99, 92, 91, 84), (100, 107, 92, 99), (107, 106, 93, 92), (106, 105, 94, 93), (105, 104, 95, 94), (104, 103, 96, 95), (103, 102, 97, 96), (102, 101, 98, 97), (101, 100, 99, 98), (114, 115, 100, 101), (113, 114, 101, 102), (112, 113, 102, 103), (111, 112, 103, 104), (110, 111, 104, 105), (109, 110, 105, 106), (108, 109, 106, 107), (115, 108, 107, 100), (116, 123, 108, 115), (123, 122, 109, 108), (122, 121, 110, 109), (121, 120, 111, 110), (120, 119, 112, 111), (119, 118, 113, 112), (118, 117, 114, 113), (117, 116, 115, 114), (130, 131, 116, 117), (129, 130, 117, 118), (128, 129, 118, 119), (127, 128, 119, 120), (126, 127, 120, 121), (125, 126, 121, 122), (124, 125, 122, 123), (131, 124, 123, 116)])
me_cube_002.polygons.foreach_set('use_smooth', [True] * 144)
me_cube_002.use_remesh_preserve_volume = False
me_cube_002.use_remesh_preserve_attributes = False
me_cube_002.use_mirror_vertex_groups = False
me_cube_002.update()
me_cube_003 = bpy.data.meshes.new('Cube.003')
me_cube_003.from_pydata([(0.5177, 6.639, -0.442), (0.6876, 0.4158, -0.442), (-0.01469, 0.4158, -0.442), (0.1552, 6.639, -0.442), (0.5532, 4.58, -0.03203), (0.4423, 0.4158, 0.1829), (0.2306, 0.4158, 0.1829), (0.1197, 4.58, -0.03203), (0.5739, 2.713, 0.1387), (0.09902, 2.713, 0.1387), (-0.1996, 2.612, -0.09108), (-0.08159, 4.378, -0.162), (-0.102, 0.4158, -0.1738), (0.8725, 2.612, -0.09108), (0.7749, 0.4158, -0.1738), (0.7545, 4.378, -0.162), (-0.05955, 6.225, -0.442), (-0.1929, 0.4158, -0.4866), (0.8658, 0.4158, -0.4866), (0.7325, 6.225, -0.442), (0.3365, 6.697, -0.4276)], [], [(1, 5, 6, 2), (7, 9, 8, 4), (9, 6, 5, 8), (9, 7, 11, 10), (6, 9, 10, 12), (8, 5, 14, 13), (4, 8, 13, 15), (7, 3, 16, 11), (2, 6, 12, 17), (3, 2, 17, 16), (5, 1, 18, 14), (0, 4, 15, 19), (1, 0, 19, 18), (10, 11, 16), (12, 10, 17), (10, 16, 17), (13, 14, 18), (15, 13, 19), (13, 18, 19), (20, 1, 2), (3, 20, 2), (20, 0, 1), (20, 7, 4), (0, 20, 4), (20, 3, 7)])
me_cube_003.polygons.foreach_set('use_smooth', [True] * 25)
me_cube_003.materials.append(None)
me_cube_003.use_remesh_preserve_volume = False
me_cube_003.use_remesh_preserve_attributes = False
me_cube_003.use_mirror_vertex_groups = False
me_cube_003.update()
me_cube_001 = bpy.data.meshes.new('Cube.001')
me_cube_001.from_pydata([(-0.3699, -1.0, -1.0), (-0.3699, -1.0, 1.324), (-0.9306, -1.0, 0.8189), (-0.9306, -1.0, -1.0), (-0.9306, -1.362, -1.0), (-0.9306, -1.362, 0.8189), (-0.3699, -1.362, 1.324), (-0.3699, -1.362, -1.0), (-0.9306, -1.0, -0.6696), (-0.9306, -1.362, -0.6696), (-1.193, -1.0, -0.6696), (-1.193, -1.362, -0.6696), (-1.193, -1.362, -1.0), (-1.193, -1.0, -1.0), (-1.193, 0.1259, -1.0), (-1.193, 0.1259, -0.6696), (-0.9306, 0.1259, -1.0), (-0.9306, 0.1259, -0.6696), (-0.5275, 5.498, -0.7718), (-0.5275, 5.498, -1.0), (-0.7062, 5.498, -0.7718), (-0.7062, 5.498, -1.0), (-0.5556, 7.881, -1.0), (-0.5556, 7.881, -0.9031), (-0.4028, 7.881, -1.0), (-0.4028, 7.881, -0.9031), (0.06697, 8.684, -0.9031), (-1.193, -0.437, -0.6696), (-1.193, -0.437, -1.0), (-0.9306, -0.437, -1.0), (-0.9306, -0.437, -0.6696), (-0.7784, 1.16, 0.1294), (-1.009, 1.16, 0.1294), (-0.7784, 1.282, -0.01845), (-1.009, 1.282, -0.01845), (-0.7174, 2.462, 0.3975), (-0.887, 2.462, 0.3975), (-0.8079, 2.487, 0.6051), (-0.7174, 2.487, 0.5982), (-0.7174, 2.721, 0.5614), (-0.887, 2.721, 0.5614), (-0.7174, 2.696, 0.3944), (-0.887, 2.696, 0.3944), (-0.6104, 5.879, -0.323), (-0.4783, 5.879, -0.323), (-0.6104, 5.968, -0.1863), (-0.4783, 5.968, -0.1863), (-0.4783, 6.081, -0.2604), (-0.6104, 6.081, -0.2604), (-0.4783, 6.03, -0.3209), (-0.6104, 6.03, -0.3209), (-0.08734, -1.0, -1.0), (-0.08734, -1.0, 1.324), (-0.08734, -1.362, 1.324), (-0.08734, -1.362, -1.0), (-0.08734, -1.0, 1.497), (-0.08734, -1.362, 1.497), (0.1952, -0.6204, 1.497), (0.1952, -0.6204, 1.324), (-0.08734, -0.6204, 1.497), (-0.08734, -0.6204, 1.324), (-0.1941, -0.5722, 1.302), (0.1596, -0.5722, 1.302), (-0.1941, -0.5722, 1.519), (0.1596, -0.5722, 1.519), (-0.1835, -1.835, 1.652), (-0.1835, -1.835, 1.324), (-0.04005, -1.362, -0.9373), (-0.2911, -1.362, -0.8869), (-0.04005, -1.362, 1.177), (-0.2911, -1.362, 1.1), (-0.7393, -1.407, 0.6907), (-0.7892, -1.362, -0.4647), (-0.6098, -1.447, -0.7546), (-0.6098, -2.252, -0.7546), (-0.2911, -2.261, -0.8869), (-0.2911, -2.261, 1.1), (-0.7393, -2.265, 0.6907), (-0.7892, -2.261, -0.4647), (-0.04005, -2.261, 1.177), (-0.04005, -2.261, -0.9373), (0.05973, -2.915, -0.7674), (-0.1248, -2.915, -0.7171), (0.05973, -2.915, 0.8001), (-0.1248, -2.915, 0.7229), (-0.4542, -2.89, 0.4438), (-0.4909, -2.915, -0.3727), (-0.3625, -2.839, -0.6024), (-0.09386, -2.914, -0.665), (-0.3272, -2.844, -0.5628), (-0.09386, -2.914, 0.6627), (-0.3988, -2.89, 0.4095), (-0.4329, -2.914, -0.3366), (0.07697, -2.914, 0.7399), (0.2478, -2.914, 0.7785), (0.4186, -2.914, 0.7785), (0.07697, -2.914, -0.7154), (0.2478, -2.914, -0.764), (0.4186, -2.914, -0.764), (0.1964, -2.148, -0.3363), (0.1011, -2.148, -0.3363), (0.1964, -2.148, 0.4476), (0.1011, -2.148, 0.4476), (-0.08807, -2.148, -0.2248), (-0.08807, -2.148, 0.2773), (-0.04382, -2.109, -0.3107), (-0.6289, -1.429, -0.4855), (-0.6289, -2.199, -0.4855), (-0.4752, -2.192, -0.7339), (-0.4752, -1.502, -0.7339), (-0.9838, -1.429, -0.5006), (-0.776, -1.502, -0.749), (-0.776, -2.192, -0.749), (-0.9838, -2.199, -0.5006), (-1.237, -1.404, -0.687), (-1.237, -3.126, -0.687), (-1.07, -3.155, -0.9858), (-1.07, -1.512, -0.9858), (-1.116, -1.94, -0.9045), (-1.191, -1.891, -0.7683), (-1.116, -2.689, -0.9045), (-1.191, -2.676, -0.7683), (-1.352, -2.652, -0.8538), (-1.352, -1.917, -0.8538), (-1.281, -2.664, -0.9814), (-1.281, -1.963, -0.9814), (-1.31, -0.2922, -1.057), (-1.477, -0.2922, -0.6955), (-1.31, -4.336, -1.054), (-1.477, -4.069, -0.7192), (-1.816, -4.277, -0.9804), (-1.816, -0.2922, -0.9774), (-1.678, -4.543, -1.316), (-1.678, -0.2922, -1.339), (-1.323, -0.2922, -0.82), (-1.323, -4.161, -0.8346), (-1.677, -0.2922, -0.7641), (-1.677, -4.12, -0.7827), (-1.818, -4.451, -1.2), (-1.464, -4.493, -1.252), (-1.464, -0.2922, -1.271), (-1.818, -0.2922, -1.215), (-1.719, -0.1168, -1.136), (-1.506, -0.1168, -1.169), (-1.634, -0.1168, -0.8654), (-1.422, -0.1168, -0.899), (-1.635, -0.1168, -1.211), (-1.717, -0.1168, -0.9934), (-1.514, -0.1168, -0.8242), (-1.414, -0.1168, -1.041), (-0.8884, 5.987, -1.034), (-0.9575, 5.987, -0.8841), (-1.098, 5.987, -1.001), (-1.041, 5.987, -1.151), (-0.8937, 5.987, -0.9357), (-1.04, 5.987, -0.9125), (-0.952, 5.987, -1.122), (-1.098, 5.987, -1.099), (-0.9961, 5.987, -1.017), (-1.496, -4.486, -1.182), (-1.743, -4.457, -1.145), (-1.645, -4.225, -0.8531), (-1.397, -4.253, -0.8894), (-1.646, -4.521, -1.226), (-1.742, -4.334, -0.9915), (-1.505, -4.189, -0.8086), (-1.388, -4.376, -1.043), (-1.388, -3.724, -1.05), (-1.505, -3.537, -0.8158), (-1.742, -3.683, -0.9986), (-1.646, -3.869, -1.233), (-1.397, -3.602, -0.8966), (-1.645, -3.573, -0.8603), (-1.743, -3.805, -1.153), (-1.496, -3.834, -1.189), (-1.57, -3.703, -1.025), (-0.9306, -1.0, 0.3227), (-0.9306, -1.0, -0.1734), (-0.9306, -1.362, 0.2616), (-0.9306, -1.362, -0.1123), (-1.054, -1.362, -0.1123), (-1.054, -1.0, -0.1734), (-1.054, -1.362, 0.2616), (-1.054, -1.0, 0.3227), (-0.9306, -1.0, 0.1573), (-0.9306, -1.0, -0.008056), (-1.054, -1.0, -0.008056), (-1.054, -1.0, 0.1573), (-1.054, -0.7075, -0.008056), (-0.9306, -0.7075, -0.008056), (-0.9306, -0.7075, 0.1573), (-1.054, -0.7075, 0.1573), (-1.054, -0.7075, 0.3227), (-1.054, -0.7075, -0.1734), (-0.9306, -0.7075, -0.1734), (-0.9306, -0.7075, 0.3227), (-0.9119, -0.5928, -0.1986), (-1.072, -0.5928, -0.1986), (-0.9119, -0.5928, 0.3479), (-1.072, -0.5928, 0.3479), (-0.9119, -0.5928, 0.1322), (-0.9119, -0.5928, 0.01709), (-1.072, -0.5928, 0.01709), (-1.072, -0.5928, 0.1322), (-0.9306, -1.362, 0.1573), (-0.9306, -1.362, -0.008056), (-1.054, -1.362, -0.008056), (-1.054, -1.362, 0.1573), (-0.9682, -2.274, 0.1068), (-1.016, -2.274, 0.1068), (-1.016, -2.274, 0.04248), (-0.9682, -2.274, 0.04248), (1.64, -2.274, 0.04248), (1.688, -2.274, 0.04248), (1.688, -2.274, 0.1068), (1.64, -2.274, 0.1068), (1.726, -1.362, 0.1573), (1.726, -1.362, -0.008056), (1.603, -1.362, -0.008056), (1.603, -1.362, 0.1573), (1.744, -0.5928, 0.1322), (1.744, -0.5928, 0.01709), (1.584, -0.5928, 0.01709), (1.584, -0.5928, 0.1322), (1.744, -0.5928, 0.3479), (1.584, -0.5928, 0.3479), (1.744, -0.5928, -0.1986), (1.584, -0.5928, -0.1986), (1.603, -0.7075, 0.3227), (1.603, -0.7075, -0.1734), (1.726, -0.7075, -0.1734), (1.726, -0.7075, 0.3227), (1.726, -0.7075, 0.1573), (1.603, -0.7075, 0.1573), (1.603, -0.7075, -0.008056), (1.726, -0.7075, -0.008056), (1.726, -1.0, 0.1573), (1.726, -1.0, -0.008056), (1.603, -1.0, -0.008056), (1.603, -1.0, 0.1573), (1.726, -1.0, 0.3227), (1.726, -1.362, 0.2616), (1.726, -1.0, -0.1734), (1.726, -1.362, -0.1123), (1.603, -1.362, -0.1123), (1.603, -1.362, 0.2616), (1.603, -1.0, -0.1734), (1.603, -1.0, 0.3227), (2.243, -3.703, -1.025), (2.168, -3.834, -1.189), (2.416, -3.805, -1.153), (2.317, -3.573, -0.8603), (2.069, -3.602, -0.8966), (2.318, -3.869, -1.233), (2.414, -3.683, -0.9986), (2.177, -3.537, -0.8158), (2.061, -3.724, -1.05), (2.061, -4.376, -1.043), (2.177, -4.189, -0.8086), (2.414, -4.334, -0.9915), (2.318, -4.521, -1.226), (2.069, -4.253, -0.8894), (2.317, -4.225, -0.8531), (2.416, -4.457, -1.145), (2.168, -4.486, -1.182), (1.668, 5.987, -1.017), (1.771, 5.987, -1.099), (1.624, 5.987, -1.122), (1.712, 5.987, -0.9125), (1.566, 5.987, -0.9357), (1.713, 5.987, -1.151), (1.77, 5.987, -1.001), (1.63, 5.987, -0.8841), (1.561, 5.987, -1.034), (2.087, -0.1168, -1.041), (2.187, -0.1168, -0.8242), (2.39, -0.1168, -0.9934), (2.307, -0.1168, -1.211), (2.094, -0.1168, -0.899), (2.306, -0.1168, -0.8654), (2.179, -0.1168, -1.169), (2.391, -0.1168, -1.136), (2.49, -0.2922, -1.215), (2.136, -0.2922, -1.271), (2.136, -4.493, -1.252), (2.49, -4.451, -1.2), (2.349, -4.12, -0.7827), (2.349, -0.2922, -0.7641), (1.995, -4.161, -0.8346), (1.995, -0.2922, -0.82), (2.35, -0.2922, -1.339), (2.35, -4.543, -1.316), (2.488, -0.2922, -0.9774), (2.488, -4.277, -0.9804), (2.149, -4.069, -0.7192), (1.983, -4.336, -1.054), (2.149, -0.2922, -0.6955), (1.983, -0.2922, -1.057), (1.954, -1.963, -0.9814), (1.954, -2.664, -0.9814), (2.025, -1.917, -0.8538), (2.025, -2.652, -0.8538), (1.864, -2.676, -0.7683), (1.788, -2.689, -0.9045), (1.864, -1.891, -0.7683), (1.788, -1.94, -0.9045), (1.743, -1.512, -0.9858), (1.743, -3.155, -0.9858), (1.909, -3.126, -0.687), (1.909, -1.404, -0.687), (1.656, -2.199, -0.5006), (1.448, -2.192, -0.749), (1.448, -1.502, -0.749), (1.656, -1.429, -0.5006), (1.147, -1.502, -0.7339), (1.147, -2.192, -0.7339), (1.301, -2.199, -0.4855), (1.301, -1.429, -0.4855), (0.7161, -2.109, -0.3107), (0.7603, -2.148, 0.2773), (0.7603, -2.148, -0.2248), (0.5711, -2.148, 0.4476), (0.4758, -2.148, 0.4476), (0.3805, -2.148, 0.4476), (0.2852, -2.148, 0.4476), (0.5711, -2.148, -0.3363), (0.4758, -2.148, -0.3363), (0.3805, -2.148, -0.3363), (0.2852, -2.148, -0.3363), (0.5953, -2.914, -0.7154), (0.5953, -2.914, 0.7399), (1.105, -2.914, -0.3366), (1.071, -2.89, 0.4095), (0.7661, -2.914, 0.6627), (0.9994, -2.844, -0.5628), (0.7661, -2.914, -0.665), (1.035, -2.839, -0.6024), (1.163, -2.915, -0.3727), (1.126, -2.89, 0.4438), (0.797, -2.915, 0.7229), (0.6125, -2.915, 0.8001), (0.428, -2.915, 0.8387), (0.2435, -2.915, 0.8387), (0.797, -2.915, -0.7171), (0.6125, -2.915, -0.7674), (0.428, -2.915, -0.8161), (0.2435, -2.915, -0.8161), (0.2103, -2.261, -0.9859), (0.4613, -2.261, -0.9859), (0.7123, -2.261, -0.9373), (0.2103, -2.261, 1.216), (0.4613, -2.261, 1.216), (0.7123, -2.261, 1.177), (1.461, -2.261, -0.4647), (1.412, -2.265, 0.6907), (0.9633, -2.261, 1.1), (0.9633, -2.261, -0.8869), (1.282, -2.252, -0.7546), (1.282, -1.447, -0.7546), (1.461, -1.362, -0.4647), (1.412, -1.407, 0.6907), (0.9633, -1.362, 1.1), (0.7123, -1.362, 1.177), (0.4613, -1.362, 1.216), (0.2103, -1.362, 1.216), (0.9633, -1.362, -0.8869), (0.7123, -1.362, -0.9373), (0.4613, -1.362, -0.9859), (0.2103, -1.362, -0.9859), (0.5091, -1.835, 1.324), (0.1625, -1.835, 1.324), (0.8558, -1.835, 1.324), (0.1625, -1.835, 1.652), (0.5091, -1.835, 1.652), (0.8558, -1.835, 1.652), (0.5126, -0.5722, 1.519), (0.8663, -0.5722, 1.519), (0.5126, -0.5722, 1.302), (0.8663, -0.5722, 1.302), (0.7596, -0.6204, 1.324), (0.7596, -0.6204, 1.497), (0.477, -0.6204, 1.324), (0.477, -0.6204, 1.497), (0.1945, -1.0, 1.497), (0.477, -1.0, 1.497), (0.477, -1.362, 1.497), (0.1945, -1.362, 1.497), (0.7596, -1.362, 1.497), (0.7596, -1.0, 1.497), (0.1945, -1.362, -1.0), (0.477, -1.362, -1.0), (0.7596, -1.362, -1.0), (0.1945, -1.362, 1.324), (0.477, -1.362, 1.324), (0.7596, -1.362, 1.324), (0.7596, -1.0, 1.324), (0.477, -1.0, 1.324), (0.1945, -1.0, 1.324), (0.7596, -1.0, -1.0), (0.477, -1.0, -1.0), (0.1945, -1.0, -1.0), (0.8484, 6.089, 0.0989), (0.8484, 6.202, 0.02481), (0.8864, 6.202, 0.1837), (0.8864, 6.089, 0.2578), (-0.2149, 6.089, 0.2578), (-0.2149, 6.202, 0.1837), (-0.1769, 6.202, 0.02481), (-0.1769, 6.089, 0.0989), (1.283, 6.03, -0.3209), (1.151, 6.03, -0.3209), (1.283, 6.081, -0.2604), (1.151, 6.081, -0.2604), (1.151, 5.968, -0.1863), (1.283, 5.968, -0.1863), (1.151, 5.879, -0.323), (1.283, 5.879, -0.323), (1.559, 2.696, 0.3944), (1.39, 2.696, 0.3944), (1.559, 2.721, 0.5614), (1.39, 2.721, 0.5614), (1.39, 2.487, 0.5982), (1.48, 2.487, 0.6051), (1.559, 2.462, 0.3975), (1.39, 2.462, 0.3975), (1.681, 1.282, -0.01845), (1.451, 1.282, -0.01845), (1.681, 1.16, 0.1294), (1.451, 1.16, 0.1294), (1.603, -0.437, -0.6696), (1.603, -0.437, -1.0), (1.865, -0.437, -1.0), (1.865, -0.437, -0.6696), (0.6608, 8.79, -1.0), (0.6608, 8.79, -0.9031), (0.6051, 8.684, -1.0), (0.01085, 8.79, -1.0), (0.06652, 8.684, -1.0), (0.01085, 8.79, -0.9031), (0.6051, 8.684, -0.9031), (1.075, 7.881, -0.9031), (1.075, 7.881, -1.0), (1.228, 7.881, -0.9031), (1.228, 7.881, -1.0), (1.378, 5.498, -1.0), (1.378, 5.498, -0.7718), (1.2, 5.498, -1.0), (1.2, 5.498, -0.7718), (1.603, 0.1259, -0.6696), (1.603, 0.1259, -1.0), (1.865, 0.1259, -0.6696), (1.865, 0.1259, -1.0), (1.865, -1.0, -1.0), (1.865, -1.362, -1.0), (1.865, -1.362, -0.6696), (1.865, -1.0, -0.6696), (1.603, -1.362, -0.6696), (1.603, -1.0, -0.6696), (1.042, -1.362, -1.0), (1.042, -1.362, 1.324), (1.603, -1.362, 0.8189), (1.603, -1.362, -1.0), (1.603, -1.0, -1.0), (1.603, -1.0, 0.8189), (1.042, -1.0, 1.324), (1.042, -1.0, -1.0), (1.001, 8.335, -1.0), (1.001, 8.335, -0.9031), (0.8871, 8.282, -0.9031), (0.8871, 8.282, -1.0), (-0.2149, 8.282, -0.9031), (-0.3292, 8.335, -1.0), (-0.3292, 8.335, -0.9031), (-0.2152, 8.282, -1.0), (0.3358, 8.752, -1.0), (0.336, 8.752, -0.9031), (0.3358, 8.858, -1.0), (0.3358, 8.858, -0.9031)], [], [(3, 0, 7, 4), (1, 2, 5, 6), (1, 0, 8), (8, 0, 3), (9, 8, 10, 11), (4, 9, 11, 12), (3, 4, 12, 13), (10, 13, 12, 11), (17, 16, 19, 18), (15, 17, 18, 20), (16, 14, 21, 19), (14, 15, 20, 21), (21, 20, 23, 22), (19, 21, 22, 24), (20, 18, 25, 23), (18, 19, 24, 25), (10, 27, 28, 13), (27, 15, 14, 28), (13, 28, 29, 3), (28, 14, 16, 29), (8, 30, 27, 10), (3, 29, 30, 8), (29, 16, 17, 30), (27, 30, 31, 32), (30, 17, 33, 31), (15, 27, 32, 34), (17, 15, 34, 33), (33, 34, 36, 35), (34, 32, 37, 36), (31, 33, 35, 38), (32, 31, 38, 37), (37, 38, 39, 40), (38, 35, 41, 39), (36, 37, 40, 42), (35, 36, 42, 41), (41, 42, 43, 44), (42, 40, 45, 43), (39, 41, 44, 46), (40, 39, 46, 45), (46, 44, 49, 47), (43, 45, 48, 50), (44, 43, 50, 49), (47, 49, 50, 48), (48, 45, 405, 406), (47, 48, 406, 407), (46, 47, 407, 408), (45, 46, 408, 405), (401, 404, 403, 402), (405, 408, 407, 406), (401, 404, 405, 408), (401, 408, 407, 402), (404, 403, 406, 405), (400, 51, 52, 397), (51, 0, 1, 52), (52, 1, 6, 53), (0, 51, 54, 7), (51, 400, 389, 54), (400, 399, 390, 389), (52, 53, 56, 55), (396, 397, 383, 384), (383, 55, 56, 386), (383, 397, 58, 57), (55, 383, 57, 59), (52, 55, 59, 60), (397, 52, 60, 58), (58, 60, 61, 62), (60, 59, 63, 61), (59, 57, 64, 63), (57, 58, 62, 64), (62, 61, 63, 64), (386, 56, 65, 372), (56, 53, 66, 65), (53, 392, 370, 66), (66, 370, 372, 65), (389, 390, 367, 368), (54, 389, 368, 67), (7, 54, 67, 68), (392, 53, 69, 364), (53, 6, 70, 69), (9, 4, 73, 72), (6, 5, 71, 70), (4, 7, 68, 73), (73, 68, 75, 74), (70, 71, 77, 76), (71, 72, 78, 77), (69, 70, 76, 79), (364, 69, 79, 350), (363, 364, 350, 351), (68, 67, 80, 75), (67, 368, 347, 80), (347, 348, 345, 346), (80, 347, 346, 81), (75, 80, 81, 82), (351, 350, 342, 341), (350, 79, 83, 342), (79, 76, 84, 83), (77, 78, 86, 85), (78, 74, 87, 86), (76, 77, 85, 84), (74, 75, 82, 87), (87, 82, 88, 89), (84, 85, 91, 90), (86, 87, 89, 92), (85, 86, 92, 91), (83, 84, 90, 93), (342, 83, 93, 94), (82, 81, 96, 88), (81, 346, 97, 96), (346, 345, 98, 97), (97, 98, 327, 328), (96, 97, 328, 99), (88, 96, 99, 100), (94, 93, 101, 324), (93, 90, 102, 101), (91, 92, 103, 104), (92, 89, 105, 103), (90, 91, 104, 102), (89, 88, 100, 105), (100, 104, 103), (100, 102, 104), (99, 328, 324, 101), (100, 99, 101, 102), (103, 105, 100), (78, 72, 106, 107), (74, 78, 107, 108), (73, 74, 108, 109), (72, 73, 109, 106), (106, 109, 111, 110), (109, 108, 112, 111), (108, 107, 113, 112), (107, 106, 110, 113), (113, 110, 114, 115), (112, 113, 115, 116), (111, 112, 116, 117), (110, 111, 117, 114), (114, 117, 118, 119), (117, 116, 120, 118), (116, 115, 121, 120), (115, 114, 119, 121), (121, 119, 123, 122), (120, 121, 122, 124), (118, 120, 124, 125), (119, 118, 125, 123), (125, 124, 128, 126), (122, 123, 127, 129), (134, 123, 125), (126, 134, 125), (134, 127, 123), (135, 124, 122), (129, 135, 122), (135, 128, 124), (127, 136, 137, 129), (136, 131, 130, 137), (128, 139, 140, 126), (139, 132, 133, 140), (131, 141, 138, 130), (141, 133, 132, 138), (141, 131, 147, 142), (133, 141, 142, 146), (140, 133, 146, 143), (126, 140, 143, 149), (136, 127, 148, 144), (131, 136, 144, 147), (127, 134, 145, 148), (134, 126, 149, 145), (145, 149, 150, 154), (148, 145, 154, 151), (147, 144, 155, 152), (144, 148, 151, 155), (149, 143, 156, 150), (143, 146, 153, 156), (146, 142, 157, 153), (142, 147, 152, 157), (154, 150, 156, 158), (151, 154, 158, 155), (158, 156, 153, 157), (155, 158, 157, 152), (139, 128, 166, 159), (132, 139, 159, 163), (138, 132, 163, 160), (130, 138, 160, 164), (129, 137, 161, 165), (137, 130, 164, 161), (128, 135, 162, 166), (135, 129, 165, 162), (162, 165, 168, 171), (166, 162, 171, 167), (161, 164, 169, 172), (165, 161, 172, 168), (164, 160, 173, 169), (160, 163, 170, 173), (163, 159, 174, 170), (159, 166, 167, 174), (171, 168, 172, 175), (167, 171, 175, 174), (175, 172, 169, 173), (174, 175, 173, 170), (8, 177, 1), (176, 2, 1), (2, 176, 178, 5), (177, 8, 9, 179), (5, 178, 71), (179, 9, 72), (177, 179, 180, 181), (178, 176, 183, 182), (177, 185, 1), (185, 184, 1), (184, 176, 1), (184, 185, 186, 187), (183, 187, 182), (186, 181, 180), (186, 185, 189, 188), (184, 187, 191, 190), (187, 183, 192, 191), (181, 186, 188, 193), (185, 177, 194, 189), (176, 184, 190, 195), (183, 176, 195, 192), (177, 181, 193, 194), (194, 193, 197, 196), (192, 195, 198, 199), (195, 190, 200, 198), (189, 194, 196, 201), (193, 188, 202, 197), (191, 192, 199, 203), (190, 191, 203, 200), (188, 189, 201, 202), (198, 200, 203, 199), (201, 196, 197, 202), (204, 205, 72, 71), (178, 204, 71), (205, 179, 72), (179, 205, 206, 180), (204, 178, 182, 207), (206, 207, 187, 186), (180, 206, 186), (207, 182, 187), (204, 207, 209, 208), (206, 205, 211, 210), (207, 206, 210, 209), (205, 204, 208, 211), (211, 208, 209, 210), (212, 213, 214, 215), (218, 212, 215, 219), (216, 214, 213, 217), (217, 213, 212, 218), (219, 215, 214, 216), (216, 236, 241), (243, 237, 217), (217, 237, 236, 216), (219, 216, 241, 245), (244, 243, 217, 218), (218, 359, 244), (245, 360, 219), (219, 360, 359, 218), (222, 221, 226, 227), (225, 224, 220, 223), (235, 221, 222, 234), (233, 223, 220, 232), (232, 220, 224, 231), (230, 226, 221, 235), (234, 222, 227, 229), (228, 225, 223, 233), (231, 224, 225, 228), (229, 227, 226, 230), (246, 229, 230, 242), (240, 231, 228, 247), (247, 228, 233, 239), (238, 234, 229, 246), (242, 230, 235, 237), (236, 232, 231, 240), (239, 233, 232, 236), (237, 235, 234, 238), (237, 243, 242), (240, 241, 236), (239, 236, 237, 238), (239, 464, 247), (238, 464, 239), (246, 464, 238), (245, 241, 240, 247), (246, 242, 243, 244), (244, 359, 456), (460, 360, 245), (246, 244, 456, 457), (463, 460, 245, 247), (247, 464, 463), (457, 464, 246), (249, 253, 250, 248), (248, 250, 254, 251), (256, 249, 248, 252), (252, 248, 251, 255), (264, 249, 256, 257), (260, 253, 249, 264), (263, 250, 253, 260), (259, 254, 250, 263), (258, 255, 251, 262), (262, 251, 254, 259), (257, 256, 252, 261), (261, 252, 255, 258), (288, 261, 258, 294), (295, 257, 261, 288), (286, 262, 259, 293), (294, 258, 262, 286), (293, 259, 263, 285), (285, 263, 260, 291), (291, 260, 264, 284), (284, 264, 257, 295), (268, 271, 266, 265), (265, 266, 270, 267), (272, 268, 265, 269), (269, 265, 267, 273), (281, 266, 271, 276), (277, 270, 266, 281), (280, 267, 270, 277), (274, 273, 267, 280), (279, 268, 272, 275), (276, 271, 268, 279), (275, 272, 269, 278), (278, 269, 273, 274), (289, 278, 274, 297), (296, 275, 278, 289), (292, 276, 279, 287), (287, 279, 275, 296), (297, 274, 280, 283), (283, 280, 277, 290), (290, 277, 281, 282), (282, 281, 276, 292), (282, 285, 291, 290), (292, 293, 285, 282), (284, 283, 290, 291), (295, 297, 283, 284), (287, 286, 293, 292), (296, 294, 286, 287), (288, 299, 295), (294, 301, 288), (288, 301, 299), (289, 300, 296), (297, 298, 289), (289, 298, 300), (301, 294, 296, 300), (298, 297, 295, 299), (304, 300, 298, 305), (305, 298, 299, 303), (303, 299, 301, 302), (302, 301, 300, 304), (308, 302, 304, 309), (307, 303, 302, 308), (306, 305, 303, 307), (309, 304, 305, 306), (313, 309, 306, 312), (312, 306, 307, 311), (311, 307, 308, 310), (310, 308, 309, 313), (316, 310, 313, 317), (315, 311, 310, 316), (314, 312, 311, 315), (317, 313, 312, 314), (359, 317, 314, 358), (358, 314, 315, 357), (357, 315, 316, 353), (353, 316, 317, 359), (320, 325, 318), (325, 321, 322, 326), (326, 322, 323, 327), (327, 323, 324, 328), (325, 319, 321), (325, 320, 319), (334, 318, 325, 335), (333, 321, 319, 332), (331, 320, 318, 334), (332, 319, 320, 331), (330, 322, 321, 333), (95, 323, 322, 330), (94, 324, 323, 95), (335, 325, 326, 329), (329, 326, 327, 98), (344, 329, 98, 345), (343, 335, 329, 344), (342, 94, 95, 341), (341, 95, 330, 340), (340, 330, 333, 339), (338, 332, 331, 337), (337, 331, 334, 336), (339, 333, 332, 338), (336, 334, 335, 343), (357, 336, 343, 356), (355, 339, 338, 354), (353, 337, 336, 357), (354, 338, 337, 353), (352, 340, 339, 355), (351, 341, 340, 352), (356, 343, 344, 349), (349, 344, 345, 348), (367, 348, 347, 368), (366, 349, 348, 367), (365, 356, 349, 366), (363, 351, 352, 362), (362, 352, 355, 361), (360, 354, 353, 359), (361, 355, 354, 360), (358, 357, 356, 365), (461, 358, 365, 458), (459, 361, 360, 460), (456, 359, 358, 461), (394, 362, 361, 459), (393, 363, 362, 394), (392, 364, 363, 393), (458, 365, 366, 391), (391, 366, 367, 390), (369, 373, 372, 370), (371, 374, 373, 369), (394, 371, 369, 393), (393, 369, 370, 392), (387, 374, 371, 394), (386, 372, 373, 385), (385, 373, 374, 387), (377, 375, 376, 378), (382, 375, 377, 381), (380, 376, 375, 382), (379, 378, 376, 380), (381, 377, 378, 379), (396, 381, 379, 395), (395, 379, 380, 388), (388, 380, 382, 384), (384, 382, 381, 396), (383, 386, 385, 384), (384, 385, 387, 388), (395, 388, 387, 394), (398, 391, 390, 399), (465, 458, 391, 398), (395, 394, 459, 464), (398, 395, 464, 465), (399, 396, 395, 398), (400, 397, 396, 399), (407, 406, 403, 402), (414, 404, 401, 413), (413, 401, 402, 412), (412, 402, 403, 411), (411, 403, 404, 414), (412, 411, 409, 410), (415, 410, 409, 416), (416, 409, 411, 414), (413, 412, 410, 415), (419, 414, 413, 420), (420, 413, 415, 418), (417, 416, 414, 419), (418, 415, 416, 417), (424, 418, 417, 423), (423, 417, 419, 422), (421, 420, 418, 424), (422, 419, 420, 421), (427, 422, 421, 428), (428, 421, 424, 426), (425, 423, 422, 427), (426, 424, 423, 425), (448, 426, 425, 450), (450, 425, 427, 432), (429, 428, 426, 448), (432, 427, 428, 429), (430, 429, 448, 449), (462, 457, 429, 430), (457, 455, 432, 429), (431, 430, 449, 451), (452, 462, 430, 431), (432, 431, 451, 450), (455, 452, 431, 432), (447, 440, 441, 446), (445, 442, 440, 447), (446, 441, 443, 444), (444, 443, 442, 445), (451, 444, 445, 450), (449, 446, 444, 451), (450, 445, 447, 448), (448, 447, 446, 449), (455, 454, 453, 452), (462, 452, 453, 461), (461, 453, 454, 456), (456, 454, 455, 457), (462, 465, 457), (457, 465, 464), (464, 459, 460, 463), (462, 461, 458, 465), (443, 466, 467, 442), (466, 433, 434, 467), (441, 469, 466, 443), (469, 435, 433, 466), (442, 467, 468, 440), (467, 434, 439, 468), (440, 468, 469, 441), (468, 439, 435, 469), (24, 473, 470, 25), (473, 437, 26, 470), (25, 470, 472, 23), (470, 26, 438, 472), (22, 471, 473, 24), (471, 436, 437, 473), (23, 472, 471, 22), (472, 438, 436, 471), (437, 474, 475, 26), (474, 435, 439, 475), (435, 474, 476, 433), (474, 437, 436, 476), (433, 476, 477, 434), (476, 436, 438, 477), (434, 477, 475, 439), (477, 438, 26, 475)])
me_cube_001.polygons.foreach_set('use_smooth', [True] * 506)
me_cube_001.materials.append(mat_material)
me_cube_001.use_remesh_preserve_volume = False
me_cube_001.use_remesh_preserve_attributes = False
me_cube_001.use_mirror_vertex_groups = False
me_cube_001.update()
me_cube = bpy.data.meshes.new('Cube')
me_cube.from_pydata([(0.6789, 8.691, -1.0), (1.0, -1.0, -1.0), (-0.3271, -1.0, -1.0), (-0.006015, 8.691, -1.0), (0.8609, 6.274, 0.01372), (1.0, -1.0, 1.259), (-0.3271, -1.0, 1.259), (-0.188, 6.274, 0.01372), (1.0, 2.637, 0.9833), (-0.3271, 2.637, 0.9833), (-0.7753, 2.471, 0.5125), (-0.6043, 5.941, -0.247), (-0.8539, -1.0, 0.7542), (1.448, 2.471, 0.5125), (1.527, -1.0, 0.7542), (1.277, 5.941, -0.247), (-0.4119, 8.007, -1.0), (-0.8539, -1.0, -1.0), (1.527, -1.0, -1.0), (1.085, 8.007, -1.0), (0.3365, 8.787, -1.0)], [], [(1, 5, 6, 2), (7, 9, 8, 4), (9, 6, 5, 8), (9, 7, 11, 10), (6, 9, 10, 12), (8, 5, 14, 13), (4, 8, 13, 15), (7, 3, 16, 11), (2, 6, 12, 17), (3, 2, 17, 16), (5, 1, 18, 14), (0, 4, 15, 19), (1, 0, 19, 18), (10, 11, 16), (12, 10, 17), (10, 16, 17), (13, 14, 18), (15, 13, 19), (13, 18, 19), (20, 1, 2), (3, 20, 2), (20, 0, 1), (20, 7, 4), (0, 20, 4), (20, 3, 7)])
me_cube.polygons.foreach_set('use_smooth', [True] * 25)
me_cube.materials.append(mat_material)
me_cube.use_remesh_preserve_volume = False
me_cube.use_remesh_preserve_attributes = False
me_cube.use_mirror_vertex_groups = False
me_cube.update()

# ---- objects
ob_cube_005 = bpy.data.objects.new('Cube.005', me_cube_006)
ob_cube_002 = bpy.data.objects.new('Cube.002', me_cube_005)
ob_cube_004 = bpy.data.objects.new('Cube.004', me_cube_002)
ob_lamp_004 = bpy.data.objects.new('Lamp.004', light_spot_004)
ob_lamp_001 = bpy.data.objects.new('Lamp.001', light_spot_001)
ob_cube_003 = bpy.data.objects.new('Cube.003', me_cube_003)
ob_lamp = bpy.data.objects.new('Lamp', light_spot)
ob_camera = bpy.data.objects.new('Camera', cam_camera)
ob_lamp_003 = bpy.data.objects.new('Lamp.003', light_spot_003)
ob_lamp_002 = bpy.data.objects.new('Lamp.002', light_spot_002)
ob_cube_001 = bpy.data.objects.new('Cube.001', me_cube_001)
ob_cube = bpy.data.objects.new('Cube', me_cube)

# ---- transforms, parenting, visibility, modifiers, constraints
ob_cube_005.location = (-0.0005811, 1.115, -0.3792)
ob_cube_005.scale = (0.7317, 0.7317, 0.7317)
ob_cube_005.lock_rotations_4d = False
ob_cube_005.empty_display_type = 'ARROWS'
ob_cube_005.lineart.crease_threshold = 0.0
_m = ob_cube_005.modifiers.new('Subsurf', 'SUBSURF')
_m.uv_smooth = 'PRESERVE_CORNERS'
_m.quality = 1
_m.render_levels = 1
_m.show_only_control_edges = False
ob_cube_002.location = (0.1414, -0.6387, 0.1217)
ob_cube_002.scale = (0.5059, 0.5059, 0.5059)
ob_cube_002.lock_rotations_4d = False
ob_cube_002.empty_display_type = 'ARROWS'
ob_cube_002.lineart.crease_threshold = 0.0
_m = ob_cube_002.modifiers.new('Subsurf', 'SUBSURF')
_m.uv_smooth = 'PRESERVE_CORNERS'
_m.quality = 1
_m.render_levels = 1
_m.show_only_control_edges = False
ob_cube_004.location = (0.1225, 2.532, -0.7789)
ob_cube_004.scale = (1.299, 1.304, 1.304)
ob_cube_004.lock_rotations_4d = False
ob_cube_004.empty_display_type = 'ARROWS'
ob_cube_004.lineart.crease_threshold = 0.0
_m = ob_cube_004.modifiers.new('Subsurf', 'SUBSURF')
_m.uv_smooth = 'PRESERVE_CORNERS'
_m.quality = 1
_m.render_levels = 1
_m.show_only_control_edges = False
ob_lamp_004.location = (5.369, 9.895, -0.9601)
ob_lamp_004.rotation_euler = (0.6503, 0.05522, 1.866)
ob_lamp_004.lock_rotations_4d = False
ob_lamp_004.empty_display_type = 'ARROWS'
ob_lamp_004.color = (0.0, 0.0, 0.0, 0.0)
ob_lamp_004.lineart.crease_threshold = 0.0
ob_lamp_001.location = (-7.595, 18.77, 2.21)
ob_lamp_001.rotation_euler = (0.6503, 0.05522, 1.866)
ob_lamp_001.lock_rotations_4d = False
ob_lamp_001.empty_display_type = 'ARROWS'
ob_lamp_001.color = (0.0, 0.0, 0.0, 0.0)
ob_lamp_001.lineart.crease_threshold = 0.0
ob_cube_003.location = (-0.3169, -0.2967, 0.3991)
ob_cube_003.scale = (1.304, 1.304, 1.304)
ob_cube_003.lock_rotations_4d = False
ob_cube_003.empty_display_type = 'ARROWS'
ob_cube_003.color = (0.0, 0.0, 0.0, 1.0)
ob_cube_003.lineart.crease_threshold = 0.0
ob_lamp.location = (4.736, -5.418, 5.93)
ob_lamp.rotation_euler = (0.6503, 0.05522, 1.866)
ob_lamp.lock_rotations_4d = False
ob_lamp.empty_display_type = 'ARROWS'
ob_lamp.color = (0.0, 0.0, 0.0, 0.0)
ob_lamp.lineart.crease_threshold = 0.0
ob_camera.location = (0.3716, -10.85, 0.4692)
ob_camera.rotation_euler = (1.567, -0.01498, -6.263)
ob_camera.lock_rotations_4d = False
ob_camera.empty_display_type = 'ARROWS'
ob_camera.color = (0.0, 0.0, 0.0, 0.0)
ob_camera.display_type = 'WIRE'
ob_camera.lineart.crease_threshold = 0.0
ob_lamp_003.location = (3.896, -6.121, 5.904)
ob_lamp_003.rotation_euler = (0.6503, 0.05522, 1.866)
ob_lamp_003.lock_rotations_4d = False
ob_lamp_003.empty_display_type = 'ARROWS'
ob_lamp_003.color = (0.0, 0.0, 0.0, 0.0)
ob_lamp_003.lineart.crease_threshold = 0.0
ob_lamp_002.location = (-4.574, 13.12, 2.21)
ob_lamp_002.rotation_euler = (0.6503, 0.05522, 1.866)
ob_lamp_002.lock_rotations_4d = False
ob_lamp_002.empty_display_type = 'ARROWS'
ob_lamp_002.color = (0.0, 0.0, 0.0, 0.0)
ob_lamp_002.lineart.crease_threshold = 0.0
ob_cube_001.location = (-0.009733, 0.0009067, 0.02396)
ob_cube_001.lock_rotations_4d = False
ob_cube_001.empty_display_type = 'ARROWS'
ob_cube_001.color = (0.0, 0.0, 0.0, 1.0)
ob_cube_001.lineart.crease_threshold = 0.0
_m = ob_cube_001.modifiers.new('Subsurf', 'SUBSURF')
_m.uv_smooth = 'PRESERVE_CORNERS'
_m.quality = 1
_m.render_levels = 1
_m.show_only_control_edges = False
ob_cube.location = (0.0, 0.0, 0.03189)
ob_cube.lock_rotations_4d = False
ob_cube.empty_display_type = 'ARROWS'
ob_cube.color = (0.0, 0.0, 0.0, 1.0)
ob_cube.lineart.crease_threshold = 0.0

# ---- collection membership
col_collection_1.objects.link(ob_cube_005)
col_collection_1.objects.link(ob_cube_002)
col_collection_1.objects.link(ob_cube_004)
col_collection_1.objects.link(ob_lamp_004)
col_collection_1.objects.link(ob_lamp_001)
col_collection_1.objects.link(ob_cube_003)
col_collection_1.objects.link(ob_lamp)
col_collection_1.objects.link(ob_camera)
col_collection_2.objects.link(ob_lamp_003)
col_collection_2.objects.link(ob_lamp_002)
col_collection_2.objects.link(ob_cube_001)
col_collection_2.objects.link(ob_cube)

# ---- scene / render settings (as saved in the file)
scene.camera = ob_camera
scene.frame_start = 1; scene.frame_end = 250; scene.frame_set(1)
scene.render.engine = 'BLENDER_EEVEE_NEXT'
scene.render.image_settings.file_format = 'JPEG'
scene.render.image_settings.color_mode = 'RGB'
scene.render.image_settings.compression = 90
scene.render.resolution_x = 800
scene.render.resolution_y = 600
scene.render.pixel_aspect_x = 100.0
scene.render.pixel_aspect_y = 100.0
scene.render.fps = 25
scene.render.dither_intensity = 0.0
scene.render.use_compositing = False
scene.render.use_sequencer = False
scene.render.bake_margin = 2
scene.render.bake_bias = 0.0
scene.render.use_stamp_time = False
scene.render.use_stamp_date = False
scene.render.use_stamp_frame = False
scene.render.use_stamp_camera = False
scene.render.use_stamp_scene = False
scene.render.use_stamp_filename = False
scene.render.use_stamp_render_time = False
scene.render.stamp_font_size = 0
scene.cycles.use_denoising = False
scene.cycles.samples = 10
scene.cycles.sampling_pattern = 'TABULATED_SOBOL'
scene.cycles.light_sampling_threshold = 0.0
scene.cycles.use_adaptive_sampling = False
scene.cycles.use_light_tree = False
scene.cycles.blur_glossy = 0.0
scene.cycles.volume_bounces = 1
scene.cycles.pixel_filter_type = 'GAUSSIAN'
scene.cycles.sample_clamp_indirect = 0.0
scene.view_settings.view_transform = 'Raw'
bpy.context.view_layer.update()
